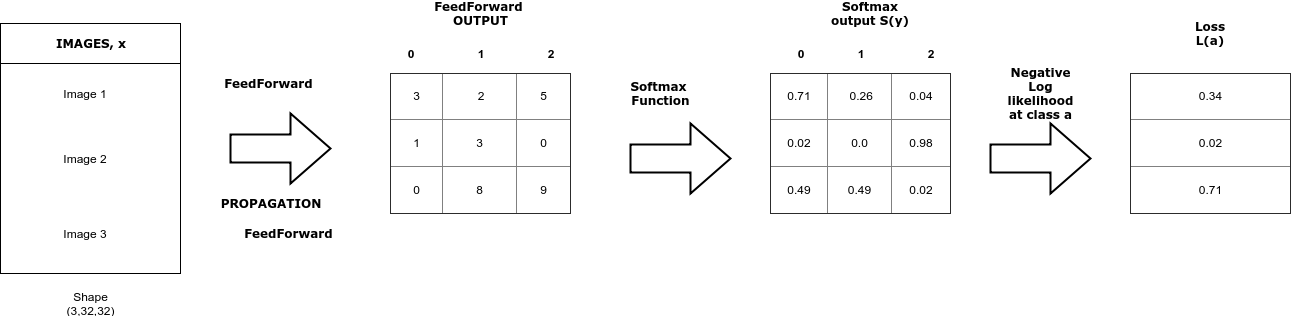

The diagram above was exported from draw.io. Its source (the exported page's mxGraphModel, read from the mxfile embedded in the PNG):
<mxGraphModel dx="1394" dy="776" grid="1" gridSize="10" guides="1" tooltips="1" connect="1" arrows="1" fold="1" page="1" pageScale="1" pageWidth="850" pageHeight="1100" math="0" shadow="0">
  <root>
    <mxCell id="0" />
    <mxCell id="1" parent="0" />
    <mxCell id="9golJ3m7-fGte_qv2n6u-1" value="" style="rounded=0;whiteSpace=wrap;html=1;" vertex="1" parent="1">
      <mxGeometry x="60" y="190" width="180" height="250" as="geometry" />
    </mxCell>
    <mxCell id="9golJ3m7-fGte_qv2n6u-2" value="" style="endArrow=none;html=1;" edge="1" parent="1" target="9golJ3m7-fGte_qv2n6u-1">
      <mxGeometry width="50" height="50" relative="1" as="geometry">
        <mxPoint x="60" y="270" as="sourcePoint" />
        <mxPoint x="110" y="220" as="targetPoint" />
      </mxGeometry>
    </mxCell>
    <mxCell id="9golJ3m7-fGte_qv2n6u-3" value="" style="verticalLabelPosition=bottom;verticalAlign=top;html=1;strokeWidth=2;shape=mxgraph.arrows2.arrow;dy=0.6;dx=40;notch=0;" vertex="1" parent="1">
      <mxGeometry x="290" y="280" width="100" height="70" as="geometry" />
    </mxCell>
    <mxCell id="9golJ3m7-fGte_qv2n6u-4" value="&lt;b&gt;&lt;font face=&quot;Verdana&quot;&gt;IMAGES, x&lt;/font&gt;&lt;/b&gt;" style="text;html=1;strokeColor=none;fillColor=none;align=center;verticalAlign=middle;whiteSpace=wrap;rounded=0;" vertex="1" parent="1">
      <mxGeometry x="100" y="200" width="100" height="20" as="geometry" />
    </mxCell>
    <mxCell id="9golJ3m7-fGte_qv2n6u-5" value="Image 1" style="text;html=1;strokeColor=none;fillColor=none;align=center;verticalAlign=middle;whiteSpace=wrap;rounded=0;" vertex="1" parent="1">
      <mxGeometry x="120" y="250" width="50" height="20" as="geometry" />
    </mxCell>
    <mxCell id="9golJ3m7-fGte_qv2n6u-6" value="Image 2" style="text;html=1;strokeColor=none;fillColor=none;align=center;verticalAlign=middle;whiteSpace=wrap;rounded=0;" vertex="1" parent="1">
      <mxGeometry x="120" y="315" width="50" height="20" as="geometry" />
    </mxCell>
    <mxCell id="9golJ3m7-fGte_qv2n6u-8" value="Image 3" style="text;html=1;strokeColor=none;fillColor=none;align=center;verticalAlign=middle;whiteSpace=wrap;rounded=0;" vertex="1" parent="1">
      <mxGeometry x="120" y="390" width="50" height="20" as="geometry" />
    </mxCell>
    <mxCell id="9golJ3m7-fGte_qv2n6u-10" value="" style="endArrow=none;html=1;" edge="1" parent="1">
      <mxGeometry width="50" height="50" relative="1" as="geometry">
        <mxPoint x="60" y="230" as="sourcePoint" />
        <mxPoint x="240" y="230" as="targetPoint" />
      </mxGeometry>
    </mxCell>
    <mxCell id="9golJ3m7-fGte_qv2n6u-18" value="&lt;b&gt;&lt;font face=&quot;Verdana&quot;&gt;FeedForward&amp;nbsp;&lt;/font&gt;&lt;/b&gt;" style="text;html=1;strokeColor=none;fillColor=none;align=center;verticalAlign=middle;whiteSpace=wrap;rounded=0;" vertex="1" parent="1">
      <mxGeometry x="310" y="240" width="40" height="20" as="geometry" />
    </mxCell>
    <mxCell id="9golJ3m7-fGte_qv2n6u-22" value="&lt;b&gt;&lt;font face=&quot;Verdana&quot;&gt;PROPAGATION&lt;/font&gt;&lt;/b&gt;" style="text;html=1;strokeColor=none;fillColor=none;align=center;verticalAlign=middle;whiteSpace=wrap;rounded=0;" vertex="1" parent="1">
      <mxGeometry x="310" y="360" width="40" height="20" as="geometry" />
    </mxCell>
    <mxCell id="9golJ3m7-fGte_qv2n6u-27" value="&lt;table border=&quot;1&quot; width=&quot;100%&quot; style=&quot;width: 100% ; height: 100% ; border-collapse: collapse&quot;&gt;&lt;tbody&gt;&lt;tr&gt;&lt;td align=&quot;center&quot;&gt;3&lt;/td&gt;&lt;td align=&quot;center&quot;&gt;&amp;nbsp;2&lt;/td&gt;&lt;td align=&quot;center&quot;&gt;5&lt;/td&gt;&lt;/tr&gt;&lt;tr&gt;&lt;td align=&quot;center&quot;&gt;1&lt;/td&gt;&lt;td align=&quot;center&quot;&gt;3&lt;/td&gt;&lt;td align=&quot;center&quot;&gt;0&lt;/td&gt;&lt;/tr&gt;&lt;tr&gt;&lt;td align=&quot;center&quot;&gt;0&lt;/td&gt;&lt;td align=&quot;center&quot;&gt;8&lt;/td&gt;&lt;td align=&quot;center&quot;&gt;9&lt;/td&gt;&lt;/tr&gt;&lt;/tbody&gt;&lt;/table&gt;" style="text;html=1;strokeColor=none;fillColor=none;overflow=fill;" vertex="1" parent="1">
      <mxGeometry x="450" y="240" width="180" height="140" as="geometry" />
    </mxCell>
    <mxCell id="9golJ3m7-fGte_qv2n6u-28" value="&lt;b&gt;0&lt;/b&gt;" style="text;html=1;strokeColor=none;fillColor=none;align=center;verticalAlign=middle;whiteSpace=wrap;rounded=0;" vertex="1" parent="1">
      <mxGeometry x="450" y="210" width="40" height="20" as="geometry" />
    </mxCell>
    <mxCell id="9golJ3m7-fGte_qv2n6u-29" value="&lt;b&gt;&lt;font face=&quot;Verdana&quot;&gt;FeedForward&amp;nbsp;&lt;/font&gt;&lt;/b&gt;" style="text;html=1;strokeColor=none;fillColor=none;align=center;verticalAlign=middle;whiteSpace=wrap;rounded=0;" vertex="1" parent="1">
      <mxGeometry x="330" y="390" width="40" height="20" as="geometry" />
    </mxCell>
    <mxCell id="9golJ3m7-fGte_qv2n6u-30" value="&lt;b&gt;1&lt;/b&gt;" style="text;html=1;strokeColor=none;fillColor=none;align=center;verticalAlign=middle;whiteSpace=wrap;rounded=0;" vertex="1" parent="1">
      <mxGeometry x="520" y="210" width="40" height="20" as="geometry" />
    </mxCell>
    <mxCell id="9golJ3m7-fGte_qv2n6u-31" value="&lt;b&gt;2&lt;/b&gt;" style="text;html=1;strokeColor=none;fillColor=none;align=center;verticalAlign=middle;whiteSpace=wrap;rounded=0;" vertex="1" parent="1">
      <mxGeometry x="590" y="210" width="40" height="20" as="geometry" />
    </mxCell>
    <mxCell id="9golJ3m7-fGte_qv2n6u-32" value="&lt;b&gt;&lt;font face=&quot;Verdana&quot;&gt;Softmax output S(y)&lt;br&gt;&lt;/font&gt;&lt;/b&gt;" style="text;html=1;strokeColor=none;fillColor=none;align=center;verticalAlign=middle;whiteSpace=wrap;rounded=0;" vertex="1" parent="1">
      <mxGeometry x="880" y="170" width="100" height="20" as="geometry" />
    </mxCell>
    <mxCell id="9golJ3m7-fGte_qv2n6u-33" value="&lt;table border=&quot;1&quot; width=&quot;100%&quot; style=&quot;width: 100% ; height: 100% ; border-collapse: collapse&quot;&gt;&lt;tbody&gt;&lt;tr&gt;&lt;td align=&quot;center&quot;&gt;0.71&lt;/td&gt;&lt;td align=&quot;center&quot;&gt;&amp;nbsp;0.26&lt;/td&gt;&lt;td align=&quot;center&quot;&gt;0.04&lt;/td&gt;&lt;/tr&gt;&lt;tr&gt;&lt;td align=&quot;center&quot;&gt;0.02&lt;/td&gt;&lt;td align=&quot;center&quot;&gt;0.0&lt;/td&gt;&lt;td align=&quot;center&quot;&gt;0.98&lt;/td&gt;&lt;/tr&gt;&lt;tr&gt;&lt;td align=&quot;center&quot;&gt;0.49&lt;/td&gt;&lt;td align=&quot;center&quot;&gt;0.49&lt;/td&gt;&lt;td align=&quot;center&quot;&gt;0.02&lt;/td&gt;&lt;/tr&gt;&lt;/tbody&gt;&lt;/table&gt;" style="text;html=1;strokeColor=none;fillColor=none;overflow=fill;" vertex="1" parent="1">
      <mxGeometry x="830" y="240" width="180" height="140" as="geometry" />
    </mxCell>
    <mxCell id="9golJ3m7-fGte_qv2n6u-35" value="&lt;b&gt;&lt;font face=&quot;Verdana&quot;&gt;Softmax&amp;nbsp;&lt;br&gt;Function&lt;br&gt;&lt;/font&gt;&lt;/b&gt;" style="text;html=1;strokeColor=none;fillColor=none;align=center;verticalAlign=middle;whiteSpace=wrap;rounded=0;" vertex="1" parent="1">
      <mxGeometry x="700" y="250" width="40" height="20" as="geometry" />
    </mxCell>
    <mxCell id="9golJ3m7-fGte_qv2n6u-36" value="Shape (3,32,32)" style="text;html=1;strokeColor=none;fillColor=none;align=center;verticalAlign=middle;whiteSpace=wrap;rounded=0;" vertex="1" parent="1">
      <mxGeometry x="130" y="460" width="40" height="20" as="geometry" />
    </mxCell>
    <mxCell id="9golJ3m7-fGte_qv2n6u-38" value="&lt;b&gt;0&lt;/b&gt;" style="text;html=1;strokeColor=none;fillColor=none;align=center;verticalAlign=middle;whiteSpace=wrap;rounded=0;" vertex="1" parent="1">
      <mxGeometry x="840" y="210" width="40" height="20" as="geometry" />
    </mxCell>
    <mxCell id="9golJ3m7-fGte_qv2n6u-40" value="&lt;b&gt;1&lt;/b&gt;" style="text;html=1;strokeColor=none;fillColor=none;align=center;verticalAlign=middle;whiteSpace=wrap;rounded=0;" vertex="1" parent="1">
      <mxGeometry x="900" y="210" width="40" height="20" as="geometry" />
    </mxCell>
    <mxCell id="9golJ3m7-fGte_qv2n6u-42" value="" style="verticalLabelPosition=bottom;verticalAlign=top;html=1;strokeWidth=2;shape=mxgraph.arrows2.arrow;dy=0.6;dx=40;notch=0;" vertex="1" parent="1">
      <mxGeometry x="690" y="290" width="100" height="70" as="geometry" />
    </mxCell>
    <mxCell id="9golJ3m7-fGte_qv2n6u-44" value="" style="verticalLabelPosition=bottom;verticalAlign=top;html=1;strokeWidth=2;shape=mxgraph.arrows2.arrow;dy=0.6;dx=40;notch=0;" vertex="1" parent="1">
      <mxGeometry x="1050" y="290" width="100" height="70" as="geometry" />
    </mxCell>
    <mxCell id="9golJ3m7-fGte_qv2n6u-45" value="&lt;b&gt;&lt;font face=&quot;Verdana&quot;&gt;Negative Log likelihood at class a&lt;br&gt;&lt;/font&gt;&lt;/b&gt;" style="text;html=1;strokeColor=none;fillColor=none;align=center;verticalAlign=middle;whiteSpace=wrap;rounded=0;" vertex="1" parent="1">
      <mxGeometry x="1080" y="250" width="40" height="20" as="geometry" />
    </mxCell>
    <mxCell id="9golJ3m7-fGte_qv2n6u-47" value="&lt;table border=&quot;1&quot; width=&quot;100%&quot; cellpadding=&quot;4&quot; style=&quot;width: 100% ; height: 100% ; border-collapse: collapse&quot;&gt;&lt;tbody&gt;&lt;tr&gt;&lt;th align=&quot;center&quot;&gt;&lt;span style=&quot;font-weight: normal&quot;&gt;0.34&lt;/span&gt;&lt;/th&gt;&lt;/tr&gt;&lt;tr&gt;&lt;td align=&quot;center&quot;&gt;0.02&lt;/td&gt;&lt;/tr&gt;&lt;tr&gt;&lt;td align=&quot;center&quot;&gt;0.71&lt;/td&gt;&lt;/tr&gt;&lt;/tbody&gt;&lt;/table&gt;" style="text;html=1;strokeColor=none;fillColor=none;overflow=fill;" vertex="1" parent="1">
      <mxGeometry x="1190" y="240" width="160" height="140" as="geometry" />
    </mxCell>
    <mxCell id="9golJ3m7-fGte_qv2n6u-48" value="&lt;b&gt;&lt;font face=&quot;Verdana&quot;&gt;FeedForward&amp;nbsp; OUTPUT&lt;br&gt;&lt;/font&gt;&lt;/b&gt;" style="text;html=1;strokeColor=none;fillColor=none;align=center;verticalAlign=middle;whiteSpace=wrap;rounded=0;" vertex="1" parent="1">
      <mxGeometry x="520" y="170" width="40" height="20" as="geometry" />
    </mxCell>
    <mxCell id="9golJ3m7-fGte_qv2n6u-49" value="&lt;b&gt;&lt;font face=&quot;Verdana&quot;&gt;Loss L(a)&lt;br&gt;&lt;/font&gt;&lt;/b&gt;" style="text;html=1;strokeColor=none;fillColor=none;align=center;verticalAlign=middle;whiteSpace=wrap;rounded=0;" vertex="1" parent="1">
      <mxGeometry x="1250" y="190" width="40" height="20" as="geometry" />
    </mxCell>
    <mxCell id="9golJ3m7-fGte_qv2n6u-50" value="&lt;b&gt;2&lt;/b&gt;" style="text;html=1;strokeColor=none;fillColor=none;align=center;verticalAlign=middle;whiteSpace=wrap;rounded=0;" vertex="1" parent="1">
      <mxGeometry x="970" y="210" width="40" height="20" as="geometry" />
    </mxCell>
  </root>
</mxGraphModel>